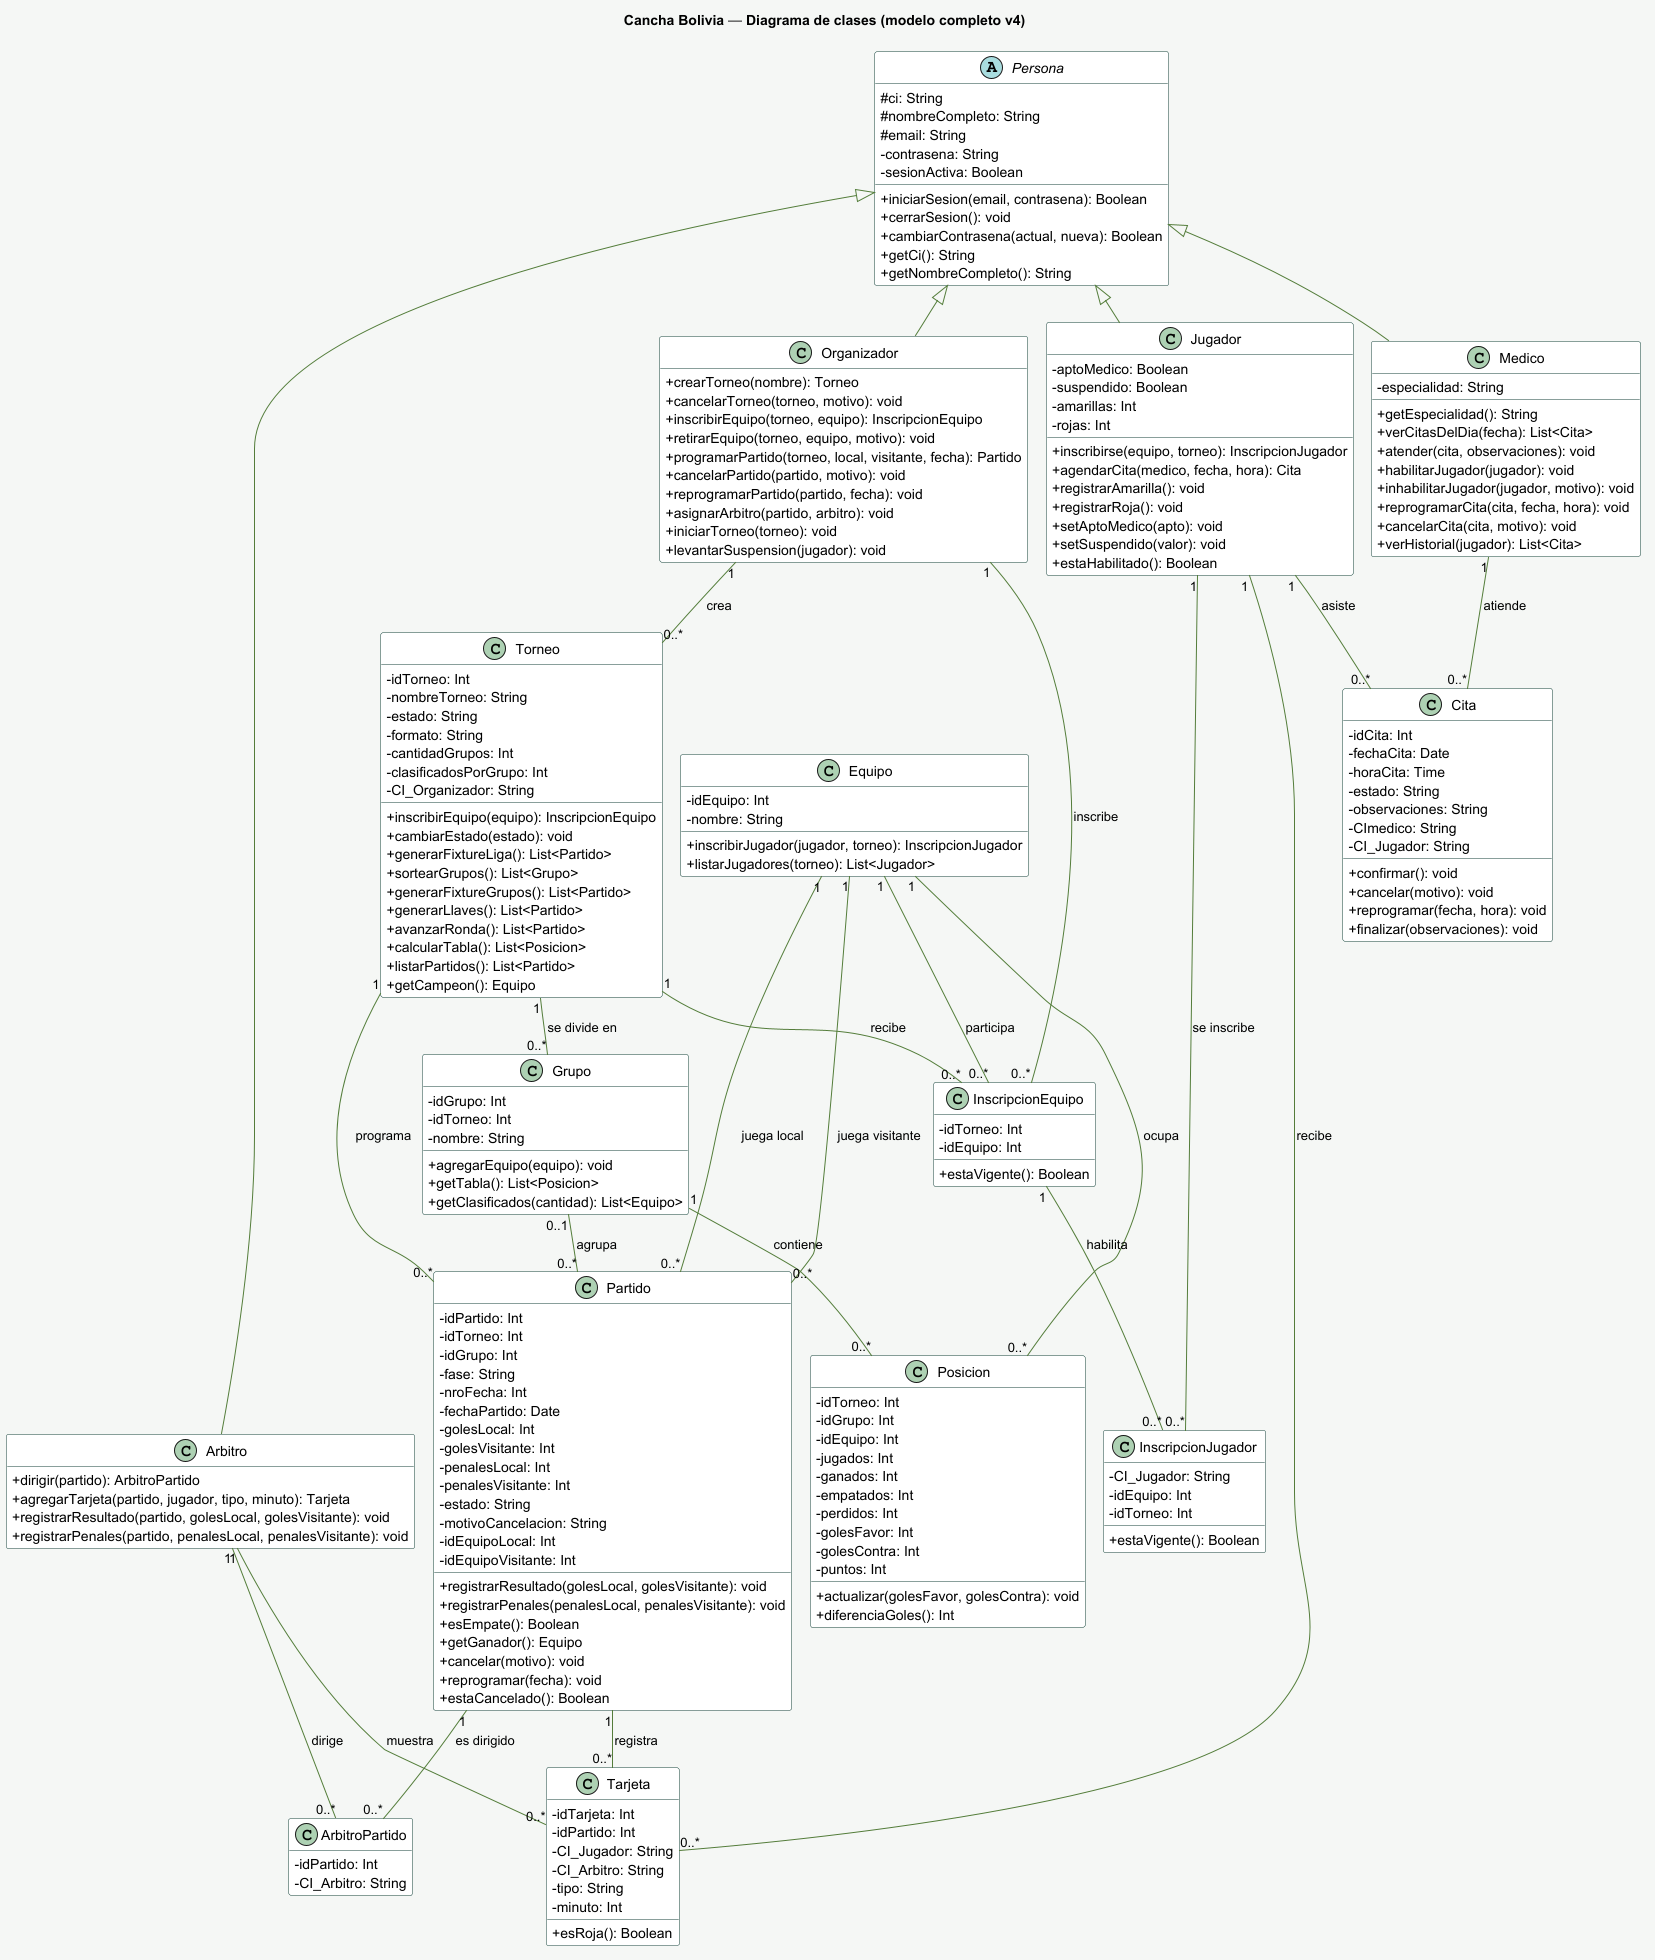

The diagram above was rendered by PlantUML. Its source (embedded in the PNG):
@startuml
!pragma layout smetana
skinparam backgroundColor #F4F7F5
skinparam classBackgroundColor #FFFFFF
skinparam classBorderColor #103E35
skinparam ArrowColor #547C3A
skinparam defaultFontName SansSerif
skinparam classFontSize 14
title Cancha Bolivia — Diagrama de clases (modelo completo v4)

skinparam classAttributeIconSize 0
hide empty members

abstract class Persona {
#ci: String
#nombreCompleto: String
#email: String
-contrasena: String
-sesionActiva: Boolean
+iniciarSesion(email, contrasena): Boolean
+cerrarSesion(): void
+cambiarContrasena(actual, nueva): Boolean
+getCi(): String
+getNombreCompleto(): String
}

class Organizador {
+crearTorneo(nombre): Torneo
+cancelarTorneo(torneo, motivo): void
+inscribirEquipo(torneo, equipo): InscripcionEquipo
+retirarEquipo(torneo, equipo, motivo): void
+programarPartido(torneo, local, visitante, fecha): Partido
+cancelarPartido(partido, motivo): void
+reprogramarPartido(partido, fecha): void
+asignarArbitro(partido, arbitro): void
+iniciarTorneo(torneo): void
+levantarSuspension(jugador): void
}

class Jugador {
-aptoMedico: Boolean
-suspendido: Boolean
-amarillas: Int
-rojas: Int
+inscribirse(equipo, torneo): InscripcionJugador
+agendarCita(medico, fecha, hora): Cita
+registrarAmarilla(): void
+registrarRoja(): void
+setAptoMedico(apto): void
+setSuspendido(valor): void
+estaHabilitado(): Boolean
}

class Arbitro {
+dirigir(partido): ArbitroPartido
+agregarTarjeta(partido, jugador, tipo, minuto): Tarjeta
+registrarResultado(partido, golesLocal, golesVisitante): void
+registrarPenales(partido, penalesLocal, penalesVisitante): void
}

class Medico {
-especialidad: String
+getEspecialidad(): String
+verCitasDelDia(fecha): List<Cita>
+atender(cita, observaciones): void
+habilitarJugador(jugador): void
+inhabilitarJugador(jugador, motivo): void
+reprogramarCita(cita, fecha, hora): void
+cancelarCita(cita, motivo): void
+verHistorial(jugador): List<Cita>
}

class Torneo {
-idTorneo: Int
-nombreTorneo: String
-estado: String
-formato: String
-cantidadGrupos: Int
-clasificadosPorGrupo: Int
-CI_Organizador: String
+inscribirEquipo(equipo): InscripcionEquipo
+cambiarEstado(estado): void
+generarFixtureLiga(): List<Partido>
+sortearGrupos(): List<Grupo>
+generarFixtureGrupos(): List<Partido>
+generarLlaves(): List<Partido>
+avanzarRonda(): List<Partido>
+calcularTabla(): List<Posicion>
+listarPartidos(): List<Partido>
+getCampeon(): Equipo
}

class Grupo {
-idGrupo: Int
-idTorneo: Int
-nombre: String
+agregarEquipo(equipo): void
+getTabla(): List<Posicion>
+getClasificados(cantidad): List<Equipo>
}

class Posicion {
-idTorneo: Int
-idGrupo: Int
-idEquipo: Int
-jugados: Int
-ganados: Int
-empatados: Int
-perdidos: Int
-golesFavor: Int
-golesContra: Int
-puntos: Int
+actualizar(golesFavor, golesContra): void
+diferenciaGoles(): Int
}

class Equipo {
-idEquipo: Int
-nombre: String
+inscribirJugador(jugador, torneo): InscripcionJugador
+listarJugadores(torneo): List<Jugador>
}

class InscripcionEquipo {
-idTorneo: Int
-idEquipo: Int
+estaVigente(): Boolean
}

class InscripcionJugador {
-CI_Jugador: String
-idEquipo: Int
-idTorneo: Int
+estaVigente(): Boolean
}

class Partido {
-idPartido: Int
-idTorneo: Int
-idGrupo: Int
-fase: String
-nroFecha: Int
-fechaPartido: Date
-golesLocal: Int
-golesVisitante: Int
-penalesLocal: Int
-penalesVisitante: Int
-estado: String
-motivoCancelacion: String
-idEquipoLocal: Int
-idEquipoVisitante: Int
+registrarResultado(golesLocal, golesVisitante): void
+registrarPenales(penalesLocal, penalesVisitante): void
+esEmpate(): Boolean
+getGanador(): Equipo
+cancelar(motivo): void
+reprogramar(fecha): void
+estaCancelado(): Boolean
}

class Tarjeta {
-idTarjeta: Int
-idPartido: Int
-CI_Jugador: String
-CI_Arbitro: String
-tipo: String
-minuto: Int
+esRoja(): Boolean
}

class ArbitroPartido {
-idPartido: Int
-CI_Arbitro: String
}

class Cita {
-idCita: Int
-fechaCita: Date
-horaCita: Time
-estado: String
-observaciones: String
-CImedico: String
-CI_Jugador: String
+confirmar(): void
+cancelar(motivo): void
+reprogramar(fecha, hora): void
+finalizar(observaciones): void
}

Persona <|-- Organizador
Persona <|-- Jugador
Persona <|-- Arbitro
Persona <|-- Medico

Organizador "1" -- "0..*" Torneo : crea
Organizador "1" -- "0..*" InscripcionEquipo : inscribe
Torneo "1" -- "0..*" Partido : programa
Torneo "1" -- "0..*" Grupo : se divide en
Grupo "1" -- "0..*" Posicion : contiene
Equipo "1" -- "0..*" Posicion : ocupa
Grupo "0..1" -- "0..*" Partido : agrupa
Torneo "1" -- "0..*" InscripcionEquipo : recibe
Equipo "1" -- "0..*" InscripcionEquipo : participa
InscripcionEquipo "1" -- "0..*" InscripcionJugador : habilita
Jugador "1" -- "0..*" InscripcionJugador : se inscribe
Equipo "1" -- "0..*" Partido : juega local
Equipo "1" -- "0..*" Partido : juega visitante
Partido "1" -- "0..*" ArbitroPartido : es dirigido
Arbitro "1" -- "0..*" ArbitroPartido : dirige
Arbitro "1" -- "0..*" Tarjeta : muestra
Jugador "1" -- "0..*" Tarjeta : recibe
Partido "1" -- "0..*" Tarjeta : registra
Medico "1" -- "0..*" Cita : atiende
Jugador "1" -- "0..*" Cita : asiste

@enduml